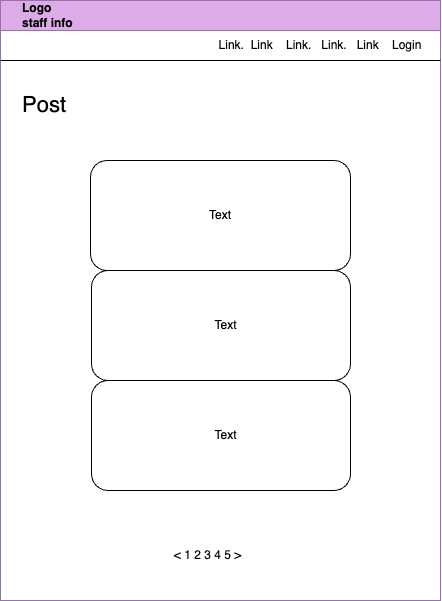

The diagram above was exported from draw.io. Its source (the exported page's mxGraphModel, read from the mxfile embedded in the PNG):
<mxGraphModel dx="1434" dy="761" grid="1" gridSize="10" guides="1" tooltips="1" connect="1" arrows="1" fold="1" page="1" pageScale="1" pageWidth="850" pageHeight="1100" math="0" shadow="0">
  <root>
    <mxCell id="0" />
    <mxCell id="1" parent="0" />
    <mxCell id="UHKg6KsPvyjuCtMLgwtb-2" value="&amp;nbsp; &amp;nbsp; &amp;nbsp; Logo&lt;div&gt;&amp;nbsp; &amp;nbsp; &amp;nbsp; staff info&lt;/div&gt;" style="swimlane;whiteSpace=wrap;html=1;align=left;startSize=30;fillColor=#DDABE7;strokeColor=#9673a6;" vertex="1" parent="1">
      <mxGeometry x="200" y="80" width="440" height="600" as="geometry" />
    </mxCell>
    <mxCell id="UHKg6KsPvyjuCtMLgwtb-4" value="Link.&amp;nbsp; Link&amp;nbsp; &amp;nbsp; Link.&amp;nbsp; &amp;nbsp;Link.&amp;nbsp; &amp;nbsp;Link&amp;nbsp; &amp;nbsp; Login" style="text;html=1;align=center;verticalAlign=middle;whiteSpace=wrap;rounded=0;" vertex="1" parent="UHKg6KsPvyjuCtMLgwtb-2">
      <mxGeometry x="200" y="30" width="240" height="30" as="geometry" />
    </mxCell>
    <mxCell id="UHKg6KsPvyjuCtMLgwtb-10" value="&lt;font style=&quot;font-size: 22px;&quot;&gt;Post&lt;/font&gt;" style="text;html=1;align=left;verticalAlign=middle;whiteSpace=wrap;rounded=0;" vertex="1" parent="UHKg6KsPvyjuCtMLgwtb-2">
      <mxGeometry x="20" y="90" width="180" height="30" as="geometry" />
    </mxCell>
    <mxCell id="UHKg6KsPvyjuCtMLgwtb-37" value="&amp;lt; 1 2 3 4 5 &amp;gt;" style="text;html=1;align=center;verticalAlign=middle;whiteSpace=wrap;rounded=0;" vertex="1" parent="UHKg6KsPvyjuCtMLgwtb-2">
      <mxGeometry x="150" y="540" width="115" height="30" as="geometry" />
    </mxCell>
    <mxCell id="UHKg6KsPvyjuCtMLgwtb-38" value="" style="rounded=1;whiteSpace=wrap;html=1;" vertex="1" parent="UHKg6KsPvyjuCtMLgwtb-2">
      <mxGeometry x="90" y="160" width="260" height="110" as="geometry" />
    </mxCell>
    <mxCell id="UHKg6KsPvyjuCtMLgwtb-39" value="" style="rounded=1;whiteSpace=wrap;html=1;" vertex="1" parent="UHKg6KsPvyjuCtMLgwtb-2">
      <mxGeometry x="91" y="270" width="259" height="110" as="geometry" />
    </mxCell>
    <mxCell id="UHKg6KsPvyjuCtMLgwtb-40" value="Text" style="text;html=1;align=center;verticalAlign=middle;whiteSpace=wrap;rounded=0;" vertex="1" parent="UHKg6KsPvyjuCtMLgwtb-2">
      <mxGeometry x="165" y="190" width="110" height="50" as="geometry" />
    </mxCell>
    <mxCell id="UHKg6KsPvyjuCtMLgwtb-41" value="Text" style="text;html=1;align=center;verticalAlign=middle;whiteSpace=wrap;rounded=0;" vertex="1" parent="UHKg6KsPvyjuCtMLgwtb-2">
      <mxGeometry x="158" y="297.5" width="135" height="55" as="geometry" />
    </mxCell>
    <mxCell id="UHKg6KsPvyjuCtMLgwtb-42" value="" style="rounded=1;whiteSpace=wrap;html=1;" vertex="1" parent="UHKg6KsPvyjuCtMLgwtb-2">
      <mxGeometry x="91" y="380" width="259" height="110" as="geometry" />
    </mxCell>
    <mxCell id="UHKg6KsPvyjuCtMLgwtb-43" value="Text" style="text;html=1;align=center;verticalAlign=middle;whiteSpace=wrap;rounded=0;" vertex="1" parent="UHKg6KsPvyjuCtMLgwtb-2">
      <mxGeometry x="158" y="407.5" width="135" height="55" as="geometry" />
    </mxCell>
    <mxCell id="UHKg6KsPvyjuCtMLgwtb-5" value="" style="endArrow=none;html=1;rounded=0;entryX=1;entryY=1;entryDx=0;entryDy=0;" edge="1" parent="1" target="UHKg6KsPvyjuCtMLgwtb-4">
      <mxGeometry width="50" height="50" relative="1" as="geometry">
        <mxPoint x="200" y="140" as="sourcePoint" />
        <mxPoint x="450" y="300" as="targetPoint" />
      </mxGeometry>
    </mxCell>
  </root>
</mxGraphModel>